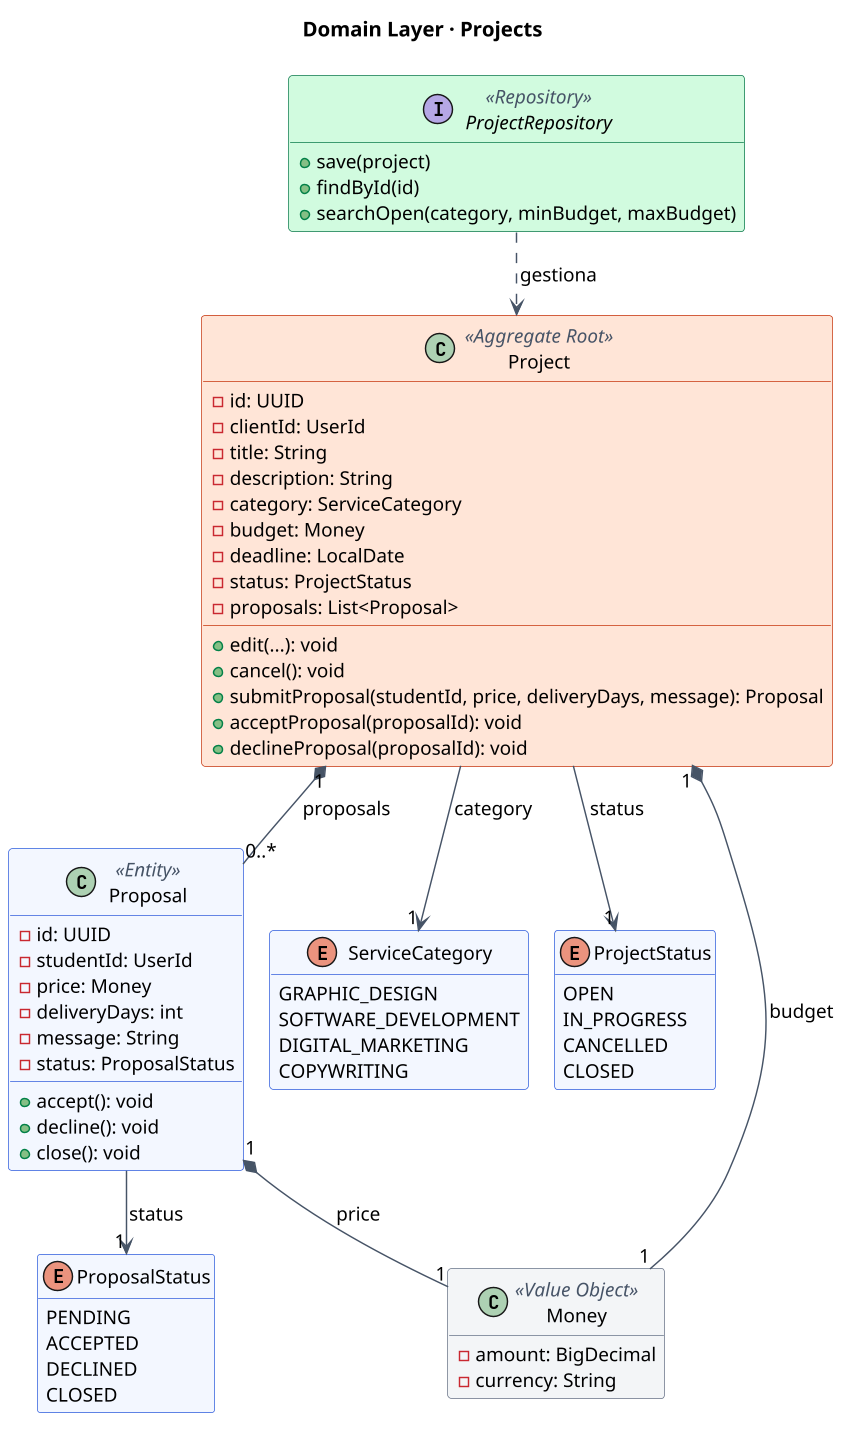

The diagram above was rendered by PlantUML. Its source (embedded in the PNG):
@startuml
skinparamlocked dpi 140
!pragma layout smetana
skinparam backgroundColor white
skinparam shadowing false
skinparam defaultFontName Noto Sans
skinparam defaultFontSize 13
skinparam class {
  BackgroundColor #F3F7FF
  BorderColor #2E5BDB
  ArrowColor #475467
  StereotypeFontColor #475467
}
skinparam class<<Aggregate Root>> {
  BackgroundColor #FFE4D6
  BorderColor #C4320A
}
skinparam class<<Value Object>> {
  BackgroundColor #F2F4F7
  BorderColor #667085
}
skinparam class<<Repository>> {
  BackgroundColor #D1FADF
  BorderColor #067647
}
skinparam class<<Domain Service>> {
  BackgroundColor #FEF0C7
  BorderColor #B54708
}
hide empty members

title Domain Layer · Projects
class Project <<Aggregate Root>> {
  - id: UUID
  - clientId: UserId
  - title: String
  - description: String
  - category: ServiceCategory
  - budget: Money
  - deadline: LocalDate
  - status: ProjectStatus
  - proposals: List<Proposal>
  + edit(...): void
  + cancel(): void
  + submitProposal(studentId, price, deliveryDays, message): Proposal
  + acceptProposal(proposalId): void
  + declineProposal(proposalId): void
}
class Proposal <<Entity>> {
  - id: UUID
  - studentId: UserId
  - price: Money
  - deliveryDays: int
  - message: String
  - status: ProposalStatus
  + accept(): void
  + decline(): void
  + close(): void
}
enum ServiceCategory {
  GRAPHIC_DESIGN
  SOFTWARE_DEVELOPMENT
  DIGITAL_MARKETING
  COPYWRITING
}
enum ProjectStatus {
  OPEN
  IN_PROGRESS
  CANCELLED
  CLOSED
}
enum ProposalStatus {
  PENDING
  ACCEPTED
  DECLINED
  CLOSED
}
class Money <<Value Object>> {
  - amount: BigDecimal
  - currency: String
}
interface ProjectRepository <<Repository>> {
  + save(project)
  + findById(id)
  + searchOpen(category, minBudget, maxBudget)
}
Project "1" *-- "0..*" Proposal : proposals
Project --> "1" ServiceCategory : category
Project --> "1" ProjectStatus : status
Proposal --> "1" ProposalStatus : status
Project "1" *-- "1" Money : budget
Proposal "1" *-- "1" Money : price
ProjectRepository ..> Project : gestiona
@enduml